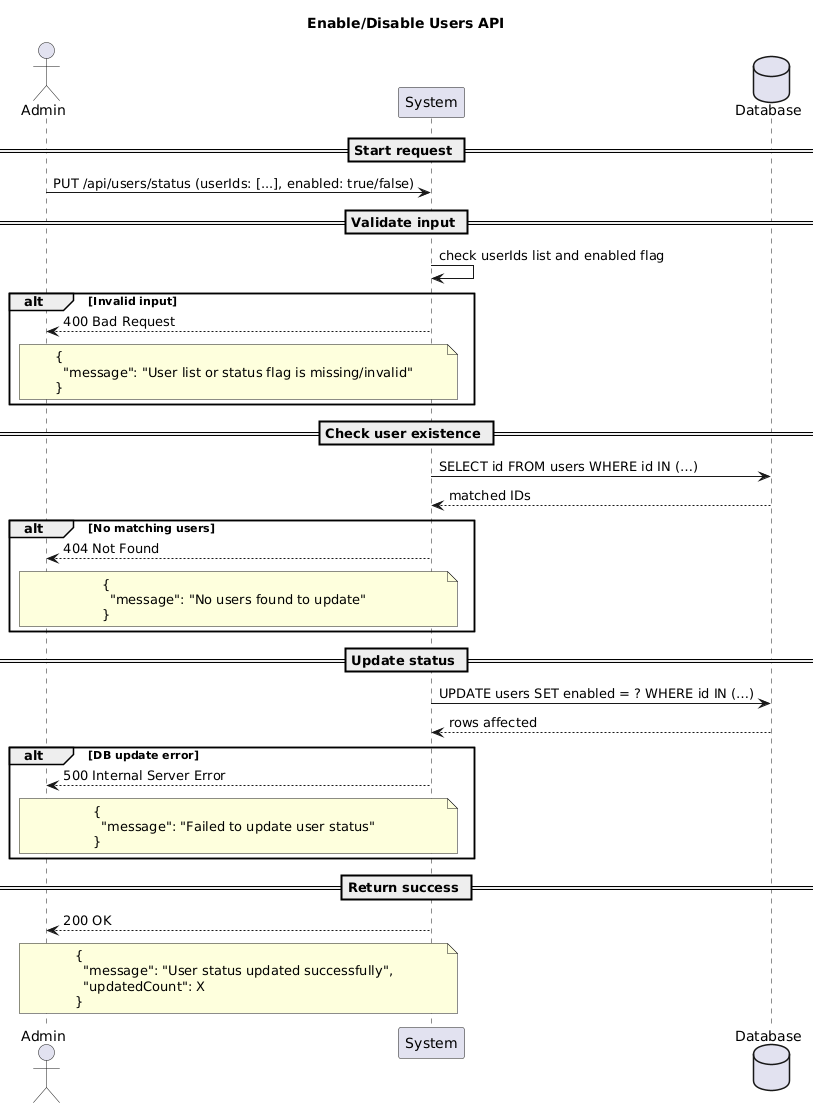

The diagram above was rendered by PlantUML. Its source (embedded in the PNG):
@startuml
title Enable/Disable Users API

actor Admin
participant "System" as System
database "Database" as DB

== Start request ==
Admin -> System: PUT /api/users/status (userIds: [...], enabled: true/false)

== Validate input ==
System -> System: check userIds list and enabled flag
alt Invalid input
System --> Admin: 400 Bad Request
note over System, Admin
{
  "message": "User list or status flag is missing/invalid"
}
end note
end alt

== Check user existence ==
System -> DB: SELECT id FROM users WHERE id IN (…)

DB --> System: matched IDs

alt No matching users
System --> Admin: 404 Not Found
note over System, Admin
{
  "message": "No users found to update"
}
end note
end alt

== Update status ==
System -> DB: UPDATE users SET enabled = ? WHERE id IN (…)
DB --> System: rows affected

alt DB update error
System --> Admin: 500 Internal Server Error
note over System, Admin
{
  "message": "Failed to update user status"
}
end note
end alt

== Return success ==
System --> Admin: 200 OK
note over System, Admin
{
  "message": "User status updated successfully",
  "updatedCount": X
}
end note
@enduml